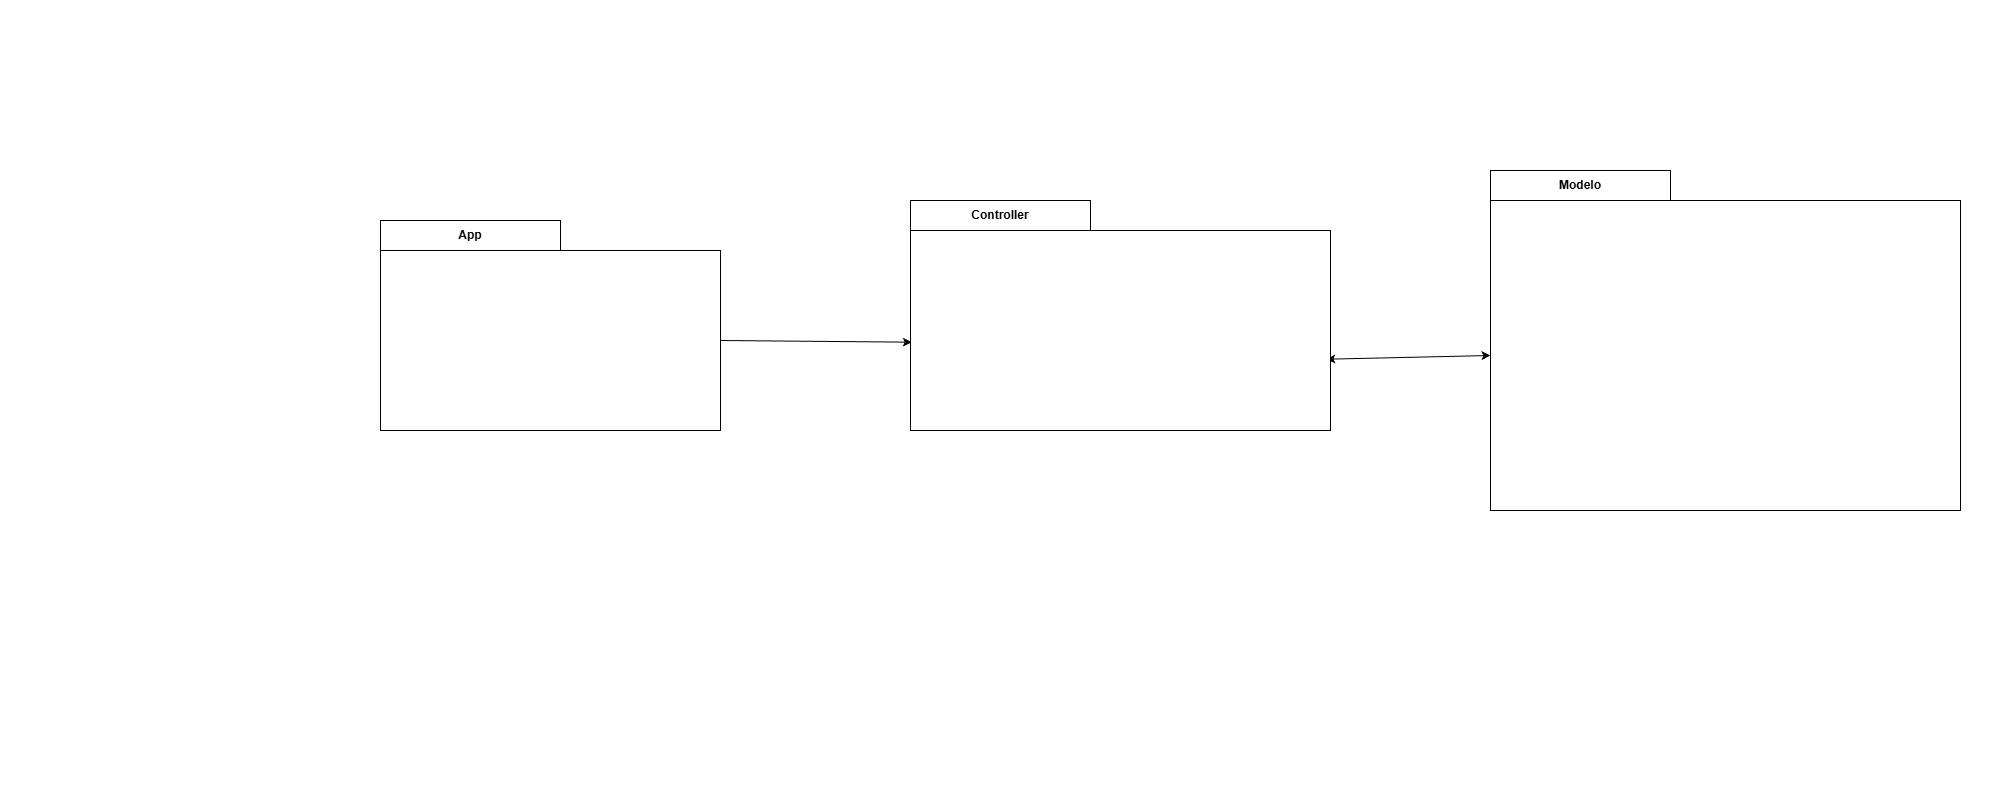

The diagram above was exported from draw.io. Its source (the exported page's mxGraphModel, read from the mxfile embedded in the PNG):
<mxGraphModel dx="1853" dy="775" grid="1" gridSize="10" guides="1" tooltips="1" connect="1" arrows="1" fold="1" page="0" pageScale="1" pageWidth="827" pageHeight="1169" math="0" shadow="0">
  <root>
    <mxCell id="WIyWlLk6GJQsqaUBKTNV-0" />
    <mxCell id="WIyWlLk6GJQsqaUBKTNV-1" parent="WIyWlLk6GJQsqaUBKTNV-0" />
    <mxCell id="3Pu2-_ODgWGsoiWvTB1d-0" parent="WIyWlLk6GJQsqaUBKTNV-1" style="shape=folder;fontStyle=1;tabWidth=180;tabHeight=30;tabPosition=left;html=1;boundedLbl=1;labelInHeader=1;container=1;collapsible=0;whiteSpace=wrap;" value="App" vertex="1">
      <mxGeometry height="210" width="340" x="-20" y="220" as="geometry" />
    </mxCell>
    <mxCell id="3Pu2-_ODgWGsoiWvTB1d-1" parent="3Pu2-_ODgWGsoiWvTB1d-0" style="html=1;strokeColor=none;resizeWidth=1;resizeHeight=1;fillColor=none;part=1;connectable=0;allowArrows=0;deletable=0;whiteSpace=wrap;" value="" vertex="1">
      <mxGeometry height="147" relative="1" width="340" as="geometry">
        <mxPoint y="30" as="offset" />
      </mxGeometry>
    </mxCell>
    <mxCell id="3Pu2-_ODgWGsoiWvTB1d-3" parent="WIyWlLk6GJQsqaUBKTNV-1" style="shape=folder;fontStyle=1;tabWidth=180;tabHeight=30;tabPosition=left;html=1;boundedLbl=1;labelInHeader=1;container=1;collapsible=0;whiteSpace=wrap;movable=1;resizable=1;rotatable=1;deletable=1;editable=1;locked=0;connectable=1;" value="Modelo" vertex="1">
      <mxGeometry height="340" width="470" x="1090" y="170" as="geometry" />
    </mxCell>
    <mxCell id="3Pu2-_ODgWGsoiWvTB1d-52" edge="1" parent="WIyWlLk6GJQsqaUBKTNV-1" source="3Pu2-_ODgWGsoiWvTB1d-0" style="endArrow=classic;html=1;rounded=0;exitX=0;exitY=0;exitDx=340;exitDy=120;exitPerimeter=0;entryX=0.003;entryY=0.616;entryDx=0;entryDy=0;entryPerimeter=0;" target="3Pu2-_ODgWGsoiWvTB1d-5" value="">
      <mxGeometry height="50" relative="1" width="50" as="geometry">
        <mxPoint x="480" y="470" as="sourcePoint" />
        <mxPoint x="507" y="340" as="targetPoint" />
      </mxGeometry>
    </mxCell>
    <mxCell id="aLEwwCqjKfqIyEB_0JxB-4" edge="1" parent="WIyWlLk6GJQsqaUBKTNV-1" source="3Pu2-_ODgWGsoiWvTB1d-5" style="endArrow=classic;startArrow=classic;html=1;rounded=0;entryX=0;entryY=0;entryDx=0;entryDy=185;entryPerimeter=0;exitX=0.99;exitY=0.69;exitDx=0;exitDy=0;exitPerimeter=0;" target="3Pu2-_ODgWGsoiWvTB1d-3" value="">
      <mxGeometry height="50" relative="1" width="50" as="geometry">
        <mxPoint x="850" y="550" as="sourcePoint" />
        <mxPoint x="900" y="500" as="targetPoint" />
      </mxGeometry>
    </mxCell>
    <mxCell id="3Pu2-_ODgWGsoiWvTB1d-5" parent="WIyWlLk6GJQsqaUBKTNV-1" style="shape=folder;fontStyle=1;tabWidth=180;tabHeight=30;tabPosition=left;html=1;boundedLbl=1;labelInHeader=1;container=0;collapsible=0;whiteSpace=wrap;" value="Controller" vertex="1">
      <mxGeometry height="230" width="420" x="510" y="200" as="geometry" />
    </mxCell>
  </root>
</mxGraphModel>